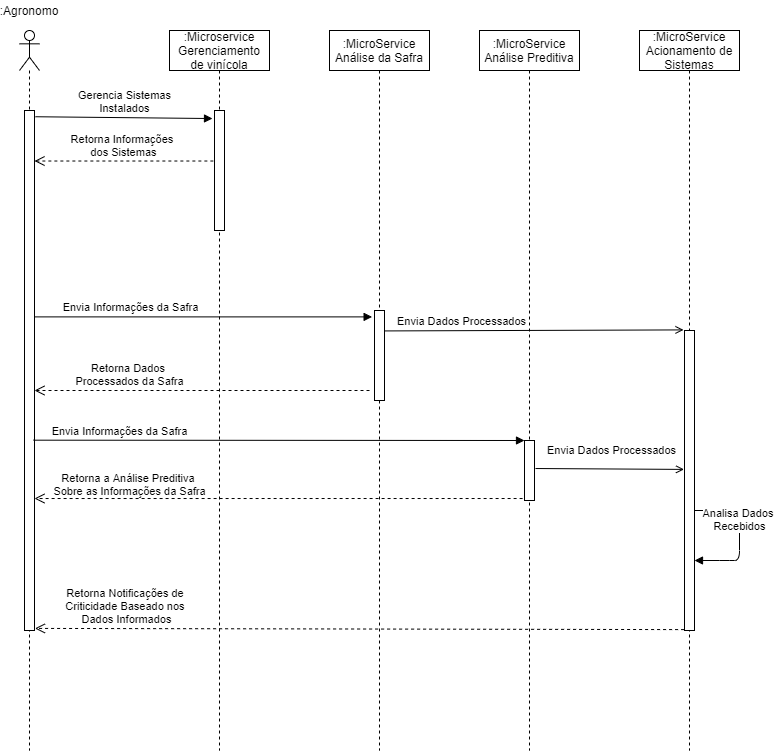

The diagram above was exported from draw.io. Its source (the exported page's mxGraphModel, read from the mxfile embedded in the PNG):
<mxGraphModel dx="1574" dy="877" grid="1" gridSize="10" guides="1" tooltips="1" connect="1" arrows="1" fold="1" page="1" pageScale="1" pageWidth="1169" pageHeight="827" math="0" shadow="0">
  <root>
    <mxCell id="0" />
    <mxCell id="1" parent="0" />
    <mxCell id="hmfMLjJZUi2OuX4EIqUx-1" value="" style="shape=umlLifeline;participant=umlActor;perimeter=lifelinePerimeter;whiteSpace=wrap;html=1;container=1;collapsible=0;recursiveResize=0;verticalAlign=top;spacingTop=36;outlineConnect=0;" parent="1" vertex="1">
      <mxGeometry x="50" y="40" width="20" height="720" as="geometry" />
    </mxCell>
    <mxCell id="UxcpmNTYtDPXZUjS5Y3O-3" value="" style="html=1;points=[];perimeter=orthogonalPerimeter;" vertex="1" parent="hmfMLjJZUi2OuX4EIqUx-1">
      <mxGeometry x="5" y="80" width="10" height="520" as="geometry" />
    </mxCell>
    <mxCell id="hmfMLjJZUi2OuX4EIqUx-2" value=":Microservice&lt;br&gt;Gerenciamento&lt;br&gt;de vinícola" style="shape=umlLifeline;perimeter=lifelinePerimeter;whiteSpace=wrap;html=1;container=1;collapsible=0;recursiveResize=0;outlineConnect=0;" parent="1" vertex="1">
      <mxGeometry x="200" y="40" width="100" height="720" as="geometry" />
    </mxCell>
    <mxCell id="UxcpmNTYtDPXZUjS5Y3O-2" value="" style="html=1;points=[];perimeter=orthogonalPerimeter;" vertex="1" parent="hmfMLjJZUi2OuX4EIqUx-2">
      <mxGeometry x="45" y="80" width="10" height="120" as="geometry" />
    </mxCell>
    <mxCell id="hmfMLjJZUi2OuX4EIqUx-4" value=":MicroService&lt;br&gt;Acionamento de Sistemas" style="shape=umlLifeline;perimeter=lifelinePerimeter;whiteSpace=wrap;html=1;container=1;collapsible=0;recursiveResize=0;outlineConnect=0;" parent="1" vertex="1">
      <mxGeometry x="670" y="40" width="100" height="720" as="geometry" />
    </mxCell>
    <mxCell id="UxcpmNTYtDPXZUjS5Y3O-13" value="" style="html=1;points=[];perimeter=orthogonalPerimeter;" vertex="1" parent="hmfMLjJZUi2OuX4EIqUx-4">
      <mxGeometry x="45" y="300" width="10" height="300" as="geometry" />
    </mxCell>
    <mxCell id="UxcpmNTYtDPXZUjS5Y3O-23" value="Analisa Dados &lt;br&gt;Recebidos" style="html=1;verticalAlign=bottom;endArrow=block;exitX=1.043;exitY=0.6;exitDx=0;exitDy=0;exitPerimeter=0;" edge="1" parent="hmfMLjJZUi2OuX4EIqUx-4" source="UxcpmNTYtDPXZUjS5Y3O-13" target="UxcpmNTYtDPXZUjS5Y3O-13">
      <mxGeometry width="80" relative="1" as="geometry">
        <mxPoint x="60" y="480" as="sourcePoint" />
        <mxPoint x="140" y="480" as="targetPoint" />
        <Array as="points">
          <mxPoint x="100" y="480" />
          <mxPoint x="100" y="530" />
          <mxPoint x="90" y="530" />
        </Array>
      </mxGeometry>
    </mxCell>
    <mxCell id="hmfMLjJZUi2OuX4EIqUx-5" value=":MicroService&lt;br&gt;Análise Preditiva" style="shape=umlLifeline;perimeter=lifelinePerimeter;whiteSpace=wrap;html=1;container=1;collapsible=0;recursiveResize=0;outlineConnect=0;" parent="1" vertex="1">
      <mxGeometry x="510" y="40" width="100" height="720" as="geometry" />
    </mxCell>
    <mxCell id="UxcpmNTYtDPXZUjS5Y3O-10" value="" style="html=1;points=[];perimeter=orthogonalPerimeter;" vertex="1" parent="hmfMLjJZUi2OuX4EIqUx-5">
      <mxGeometry x="45" y="410" width="10" height="60" as="geometry" />
    </mxCell>
    <mxCell id="hmfMLjJZUi2OuX4EIqUx-6" value=":MicroService&lt;br&gt;Análise da Safra" style="shape=umlLifeline;perimeter=lifelinePerimeter;whiteSpace=wrap;html=1;container=1;collapsible=0;recursiveResize=0;outlineConnect=0;" parent="1" vertex="1">
      <mxGeometry x="360" y="40" width="100" height="720" as="geometry" />
    </mxCell>
    <mxCell id="UxcpmNTYtDPXZUjS5Y3O-6" value="" style="html=1;points=[];perimeter=orthogonalPerimeter;" vertex="1" parent="hmfMLjJZUi2OuX4EIqUx-6">
      <mxGeometry x="45" y="280" width="10" height="90" as="geometry" />
    </mxCell>
    <mxCell id="UxcpmNTYtDPXZUjS5Y3O-1" value=":Agronomo" style="text;html=1;strokeColor=none;fillColor=none;align=center;verticalAlign=middle;whiteSpace=wrap;rounded=0;" vertex="1" parent="1">
      <mxGeometry x="40" y="10" width="40" height="20" as="geometry" />
    </mxCell>
    <mxCell id="UxcpmNTYtDPXZUjS5Y3O-4" value="Gerencia Sistemas&lt;br&gt;Instalados" style="html=1;verticalAlign=bottom;endArrow=block;exitX=1.1;exitY=0.012;exitDx=0;exitDy=0;exitPerimeter=0;entryX=-0.2;entryY=0.067;entryDx=0;entryDy=0;entryPerimeter=0;" edge="1" parent="1" source="UxcpmNTYtDPXZUjS5Y3O-3" target="UxcpmNTYtDPXZUjS5Y3O-2">
      <mxGeometry width="80" relative="1" as="geometry">
        <mxPoint x="100" y="120" as="sourcePoint" />
        <mxPoint x="240" y="129" as="targetPoint" />
      </mxGeometry>
    </mxCell>
    <mxCell id="UxcpmNTYtDPXZUjS5Y3O-5" value="Retorna&amp;nbsp;Informações &lt;br&gt;dos Sistemas" style="html=1;verticalAlign=bottom;endArrow=open;dashed=1;endSize=8;exitX=-0.114;exitY=0.421;exitDx=0;exitDy=0;exitPerimeter=0;" edge="1" parent="1" source="UxcpmNTYtDPXZUjS5Y3O-2" target="UxcpmNTYtDPXZUjS5Y3O-3">
      <mxGeometry relative="1" as="geometry">
        <mxPoint x="240" y="170" as="sourcePoint" />
        <mxPoint x="160" y="170" as="targetPoint" />
      </mxGeometry>
    </mxCell>
    <mxCell id="UxcpmNTYtDPXZUjS5Y3O-7" value="Envia Informações da Safra" style="html=1;verticalAlign=bottom;endArrow=block;entryX=-0.238;entryY=0.071;entryDx=0;entryDy=0;entryPerimeter=0;" edge="1" parent="1" source="UxcpmNTYtDPXZUjS5Y3O-3" target="UxcpmNTYtDPXZUjS5Y3O-6">
      <mxGeometry x="-0.4372" width="80" relative="1" as="geometry">
        <mxPoint x="70" y="330" as="sourcePoint" />
        <mxPoint x="150" y="330" as="targetPoint" />
        <mxPoint as="offset" />
      </mxGeometry>
    </mxCell>
    <mxCell id="UxcpmNTYtDPXZUjS5Y3O-8" value="Retorna Dados &lt;br&gt;Processados da Safra" style="html=1;verticalAlign=bottom;endArrow=open;dashed=1;endSize=8;" edge="1" parent="1" target="UxcpmNTYtDPXZUjS5Y3O-3">
      <mxGeometry x="0.4328" relative="1" as="geometry">
        <mxPoint x="400" y="400" as="sourcePoint" />
        <mxPoint x="310" y="400" as="targetPoint" />
        <mxPoint as="offset" />
      </mxGeometry>
    </mxCell>
    <mxCell id="UxcpmNTYtDPXZUjS5Y3O-11" value="Envia Informações da Safra" style="html=1;verticalAlign=bottom;endArrow=block;exitX=0.905;exitY=0.634;exitDx=0;exitDy=0;exitPerimeter=0;" edge="1" parent="1" source="UxcpmNTYtDPXZUjS5Y3O-3" target="UxcpmNTYtDPXZUjS5Y3O-10">
      <mxGeometry x="-0.6497" width="80" relative="1" as="geometry">
        <mxPoint x="70" y="460" as="sourcePoint" />
        <mxPoint x="170" y="460" as="targetPoint" />
        <mxPoint as="offset" />
      </mxGeometry>
    </mxCell>
    <mxCell id="UxcpmNTYtDPXZUjS5Y3O-12" value="Retorna a Análise Preditiva &lt;br&gt;Sobre as Informações da Safra" style="html=1;verticalAlign=bottom;endArrow=open;dashed=1;endSize=8;exitX=-0.19;exitY=0.967;exitDx=0;exitDy=0;exitPerimeter=0;" edge="1" parent="1" source="UxcpmNTYtDPXZUjS5Y3O-10" target="UxcpmNTYtDPXZUjS5Y3O-3">
      <mxGeometry x="0.6107" y="2" relative="1" as="geometry">
        <mxPoint x="510" y="510" as="sourcePoint" />
        <mxPoint x="430" y="510" as="targetPoint" />
        <mxPoint as="offset" />
      </mxGeometry>
    </mxCell>
    <mxCell id="UxcpmNTYtDPXZUjS5Y3O-17" value="Envia Dados Processados" style="html=1;verticalAlign=bottom;endArrow=open;exitX=0.956;exitY=0.227;exitDx=0;exitDy=0;exitPerimeter=0;endFill=0;entryX=-0.1;entryY=-0.002;entryDx=0;entryDy=0;entryPerimeter=0;" edge="1" parent="1" source="UxcpmNTYtDPXZUjS5Y3O-6" target="UxcpmNTYtDPXZUjS5Y3O-13">
      <mxGeometry x="-0.4893" width="80" relative="1" as="geometry">
        <mxPoint x="420" y="340" as="sourcePoint" />
        <mxPoint x="710" y="340" as="targetPoint" />
        <mxPoint as="offset" />
      </mxGeometry>
    </mxCell>
    <mxCell id="UxcpmNTYtDPXZUjS5Y3O-18" value="Envia Dados Processados" style="html=1;verticalAlign=bottom;endArrow=open;exitX=1.1;exitY=0.467;exitDx=0;exitDy=0;exitPerimeter=0;endFill=0;entryX=-0.048;entryY=0.463;entryDx=0;entryDy=0;entryPerimeter=0;" edge="1" parent="1" source="UxcpmNTYtDPXZUjS5Y3O-10" target="UxcpmNTYtDPXZUjS5Y3O-13">
      <mxGeometry x="0.0261" y="9" width="80" relative="1" as="geometry">
        <mxPoint x="572.28" y="480.42999999999995" as="sourcePoint" />
        <mxPoint x="710" y="480" as="targetPoint" />
        <mxPoint as="offset" />
      </mxGeometry>
    </mxCell>
    <mxCell id="UxcpmNTYtDPXZUjS5Y3O-20" value="Retorna Notificações de&amp;nbsp;&lt;br&gt;Criticidade Baseado nos &lt;br&gt;Dados Informados" style="html=1;verticalAlign=bottom;endArrow=open;dashed=1;endSize=8;exitX=-0.04;exitY=0.997;exitDx=0;exitDy=0;exitPerimeter=0;entryX=1.043;entryY=0.996;entryDx=0;entryDy=0;entryPerimeter=0;" edge="1" parent="1" source="UxcpmNTYtDPXZUjS5Y3O-13" target="UxcpmNTYtDPXZUjS5Y3O-3">
      <mxGeometry x="0.715" relative="1" as="geometry">
        <mxPoint x="710" y="638" as="sourcePoint" />
        <mxPoint x="70" y="639" as="targetPoint" />
        <mxPoint as="offset" />
      </mxGeometry>
    </mxCell>
  </root>
</mxGraphModel>